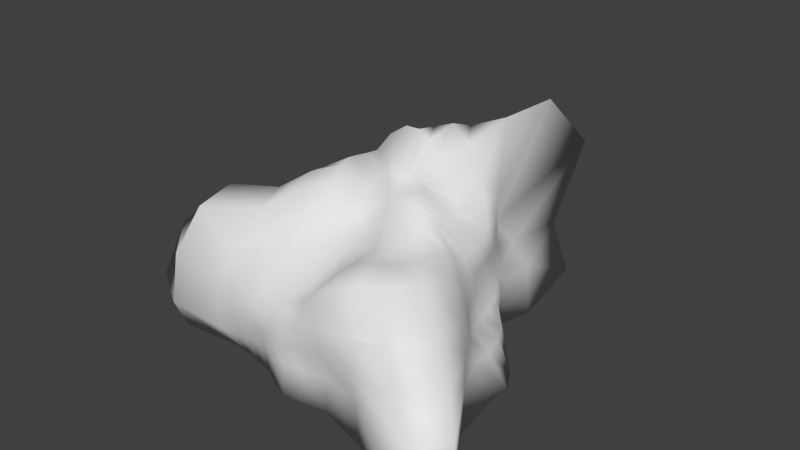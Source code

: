 # Source: Rock_3.blend  (saved by Blender 2.69.0; exported with 4.5.12 LTS)
import bpy
from mathutils import Matrix  # noqa: F401  (used for matrix-valued properties, if any)

bpy.ops.wm.read_factory_settings(use_empty=True)
scene = bpy.context.scene
scene.name = 'Scene'

# ---- collections
col_collection_1 = bpy.data.collections.new('Collection 1'); scene.collection.children.link(col_collection_1)

# ---- world
world_world = bpy.data.worlds.new('World'); scene.world = world_world
world_world.color = (0.05088, 0.05088, 0.05088)
world_world.use_sun_shadow = False
world_world.sun_shadow_jitter_overblur = 0.0
world_world.cycles.sampling_method = 'MANUAL'
world_world.cycles.sample_map_resolution = 256

# ---- meshes
me_sphere = bpy.data.meshes.new('Sphere')
me_sphere.from_pydata([(-0.2084, -0.1355, 1.789), (-0.6719, -0.02645, 1.994), (-1.059, 0.03341, 1.828), (-1.287, -0.01155, 1.419), (-1.58, -0.0374, 1.095), (-1.796, -0.04845, 0.7446), (-2.093, -0.0605, 0.2596), (-2.268, -0.008453, -0.1522), (-0.2119, -0.07199, 1.845), (-0.7147, 0.1307, 2.025), (-1.026, 0.2138, 1.774), (-1.12, 0.1927, 1.271), (-1.355, 0.2103, 0.9341), (-1.59, 0.3025, 0.6526), (-1.781, 0.3961, 0.3008), (-2.04, 0.4982, -0.1522), (-0.2026, -0.0102, 1.899), (-0.695, 0.2594, 2.015), (-0.9531, 0.3674, 1.747), (-1.052, 0.4099, 1.477), (-1.08, 0.4002, 1.009), (-1.284, 0.5055, 0.7052), (-1.557, 0.6857, 0.4794), (-1.649, 0.7387, -0.1522), (-0.1804, 0.04535, 1.943), (-0.6325, 0.3605, 2.025), (-0.836, 0.5087, 1.902), (-0.8351, 0.566, 1.341), (-0.889, 0.6319, 0.9669), (-1.126, 0.7685, 0.6962), (-1.379, 0.9187, 0.4729), (-1.45, 0.9938, -0.1522), (-0.1456, 0.09203, 1.977), (-0.5373, 0.4383, 2.063), (-0.702, 0.6374, 1.891), (-0.6504, 0.7147, 1.289), (-0.7409, 0.8504, 0.9632), (-0.996, 1.049, 0.7652), (-1.19, 1.161, 0.4714), (-1.219, 1.228, -0.1522), (-0.09374, 0.1272, 1.999), (-0.3647, 0.4906, 2.305), (-0.557, 0.7594, 1.899), (-0.4801, 0.8587, 1.305), (-0.5996, 1.068, 0.9691), (-0.8303, 1.304, 0.8105), (-0.9748, 1.452, 0.4486), (-1.027, 1.526, -0.1522), (-0.02022, 0.1489, 2.005), (-0.1734, 0.5547, 2.44), (-0.3888, 0.913, 2.021), (-0.3178, 1.042, 1.404), (-0.428, 1.279, 1.024), (-0.6399, 1.561, 0.8472), (-0.7011, 1.7, 0.4978), (-0.7501, 1.688, -0.1522), (0.07161, 0.1583, 1.998), (-0.005154, 0.5883, 2.43), (-0.1387, 1.047, 2.284), (-0.214, 1.383, 1.738), (-0.2674, 1.633, 1.355), (-0.3791, 1.845, 0.9305), (-0.3882, 1.999, 0.5247), (-0.2974, 1.962, -0.1522), (0.1678, 0.1575, 1.993), (0.1667, 0.576, 2.314), (0.1365, 1.059, 2.393), (0.002143, 1.613, 2.157), (-0.03488, 2.144, 1.762), (0.0034, 2.947, 1.431), (0.1292, 2.687, 0.5752), (0.09597, 3.106, -0.1522), (0.2611, 0.1468, 1.998), (0.3314, 0.5218, 2.137), (0.4654, 0.9348, 2.222), (0.5215, 1.62, 2.395), (0.5067, 2.618, 2.34), (0.6475, 3.344, 1.563), (0.6027, 2.753, 0.5444), (0.7858, 2.87, -0.1522), (0.3515, 0.1257, 2.008), (0.4953, 0.456, 1.996), (0.7766, 0.7472, 1.95), (0.839, 1.046, 1.666), (0.6539, 1.261, 1.142), (0.7729, 1.515, 0.8006), (0.9261, 1.648, 0.465), (1.031, 1.577, -0.1522), (0.4392, 0.0933, 2.012), (0.7028, 0.3879, 1.781), (0.9555, 0.6143, 1.829), (1.012, 0.7912, 1.507), (0.9341, 0.9605, 1.034), (0.9224, 1.088, 0.7306), (0.9249, 1.109, 0.4764), (0.9184, 1.107, -0.1522), (0.517, 0.04758, 2.013), (0.8247, 0.2964, 1.705), (1.09, 0.5023, 1.535), (1.08, 0.628, 1.186), (1.009, 0.7432, 0.9683), (1.045, 0.8391, 0.7059), (1.067, 0.8913, 0.4773), (1.035, 0.9167, -0.1522), (0.572, -0.003908, 2.011), (0.8868, 0.1988, 1.65), (1.127, 0.3822, 1.453), (1.102, 0.4904, 1.115), (1.064, 0.5691, 0.7412), (1.126, 0.6493, 0.5012), (1.142, 0.6898, 0.4616), (1.165, 0.7412, -0.1522), (0.6051, -0.05891, 2.009), (0.9085, 0.1075, 1.64), (1.143, 0.2551, 1.417), (1.137, 0.3351, 1.09), (1.106, 0.3826, 0.7451), (1.188, 0.4569, 0.4752), (1.33, 0.5313, 0.2687), (1.399, 0.5746, -0.1522), (0.6197, -0.1174, 2.003), (0.9101, 0.01691, 1.659), (1.145, 0.1236, 1.404), (1.188, 0.1619, 1.106), (1.157, 0.1621, 0.7595), (1.238, 0.2116, 0.4833), (1.45, 0.2885, 0.2623), (1.629, 0.2967, -0.1522), (0.6156, -0.1786, 1.986), (0.8952, -0.0874, 1.705), (1.121, -0.02073, 1.39), (1.249, -0.0217, 1.131), (1.283, -0.09456, 0.8078), (1.369, -0.1055, 0.5428), (1.545, -0.03571, 0.2803), (1.794, 0.008647, -0.1522), (0.5927, -0.2401, 1.948), (0.8816, -0.2195, 1.761), (1.136, -0.2105, 1.46), (1.282, -0.2452, 1.154), (1.441, -0.3212, 0.8919), (1.511, -0.3708, 0.6141), (1.568, -0.3268, 0.3025), (1.769, -0.2699, -0.1522), (0.5516, -0.2992, 1.89), (0.846, -0.3736, 1.748), (1.16, -0.5102, 1.64), (1.489, -0.6522, 1.416), (1.68, -0.7419, 1.069), (1.842, -0.898, 0.7713), (1.893, -0.9754, 0.4424), (1.881, -0.9909, -0.1522), (0.4986, -0.3511, 1.826), (0.7573, -0.5311, 1.639), (1.028, -0.7899, 1.601), (1.413, -1.116, 1.627), (1.874, -1.441, 1.274), (2.34, -1.868, 1.033), (2.569, -2.038, 0.6976), (2.586, -2.115, -0.1522), (0.4397, -0.3905, 1.767), (0.6425, -0.6568, 1.545), (0.8747, -1.001, 1.576), (1.123, -1.404, 1.594), (1.424, -1.686, 1.159), (1.932, -2.161, 0.9802), (2.269, -2.404, 0.6962), (2.099, -2.391, -0.1522), (0.3747, -0.4156, 1.715), (0.5327, -0.7274, 1.505), (0.7217, -1.152, 1.624), (0.8621, -1.554, 1.561), (0.9813, -1.777, 1.094), (1.046, -1.865, 0.7484), (1.116, -1.847, 0.429), (1.158, -1.847, -0.1522), (0.3001, -0.4281, 1.667), (0.418, -0.7378, 1.487), (0.5454, -1.198, 1.592), (0.4967, -1.661, 1.446), (0.4803, -1.771, 0.979), (0.4952, -1.713, 0.6429), (0.4967, -1.644, 0.315), (0.4906, -1.644, -0.1522), (0.2173, -0.4306, 1.626), (0.262, -0.713, 1.441), (0.2577, -1.143, 1.322), (0.1461, -1.565, 1.138), (0.1119, -1.72, 0.8589), (0.1266, -1.702, 0.5819), (0.1293, -1.668, 0.2719), (0.1262, -1.696, -0.1522), (0.1321, -0.4269, 1.591), (0.06283, -0.7405, 1.414), (0.02534, -1.141, 1.215), (-0.0718, -1.584, 1.036), (-0.1045, -1.696, 0.8063), (-0.1075, -1.709, 0.5586), (-0.116, -1.693, 0.2607), (-0.1189, -1.714, -0.1522), (0.05003, -0.4145, 1.572), (-0.07783, -0.7436, 1.42), (-0.1373, -1.146, 1.205), (-0.2426, -1.559, 1.001), (-0.2869, -1.676, 0.782), (-0.3134, -1.688, 0.5379), (-0.3289, -1.662, 0.2577), (-0.3254, -1.635, -0.1522), (-0.01626, -0.3908, 1.576), (-0.182, -0.7186, 1.447), (-0.2858, -1.106, 1.243), (-0.3994, -1.489, 1.007), (-0.4624, -1.649, 0.7724), (-0.5058, -1.64, 0.5278), (-0.5276, -1.575, 0.2506), (-0.5202, -1.52, -0.1522), (-0.07153, -0.3619, 1.596), (-0.2711, -0.6597, 1.497), (-0.4262, -1.006, 1.318), (-0.5626, -1.392, 1.067), (-0.6604, -1.615, 0.8127), (-0.7154, -1.633, 0.5256), (-0.7422, -1.544, 0.2323), (-0.7299, -1.449, -0.1522), (-0.1183, -0.3291, 1.626), (-0.3597, -0.5653, 1.593), (-0.5682, -0.8818, 1.433), (-0.7654, -1.227, 1.211), (-0.9019, -1.5, 0.9077), (-0.983, -1.595, 0.5544), (-1.001, -1.52, 0.1799), (-0.9979, -1.386, -0.1522), (-0.1539, -0.2917, 1.661), (-0.4534, -0.4692, 1.724), (-0.7181, -0.722, 1.571), (-1.029, -1.049, 1.385), (-1.336, -1.286, 1.112), (-1.396, -1.484, 0.643), (-1.395, -1.489, 0.124), (-1.308, -1.353, -0.1522), (0.1827, -0.1732, 1.881), (-0.1792, -0.2476, 1.697), (-0.5394, -0.3456, 1.833), (-0.8967, -0.5174, 1.791), (-1.291, -0.8191, 1.521), (-1.967, -1.187, 1.477), (-2.216, -1.417, 0.8341), (-2.333, -1.44, 0.09979), (-2.122, -1.413, -0.1522), (-0.1963, -0.1951, 1.739), (-0.6083, -0.1882, 1.917), (-1.027, -0.2087, 1.867), (-1.426, -0.3655, 1.594), (-2.101, -0.5604, 1.509), (-2.654, -0.9088, 0.9338), (-2.99, -1.019, 0.1077), (-2.752, -1.081, -0.1522)], [], [(7, 6, 14, 15), (5, 4, 12, 13), (3, 2, 10, 11), (1, 0, 8, 9), (6, 5, 13, 14), (4, 3, 11, 12), (2, 1, 9, 10), (12, 11, 19, 20), (10, 9, 17, 18), (15, 14, 22, 23), (13, 12, 20, 21), (11, 10, 18, 19), (9, 8, 16, 17), (14, 13, 21, 22), (20, 19, 27, 28), (18, 17, 25, 26), (23, 22, 30, 31), (21, 20, 28, 29), (19, 18, 26, 27), (17, 16, 24, 25), (22, 21, 29, 30), (28, 27, 35, 36), (26, 25, 33, 34), (31, 30, 38, 39), (29, 28, 36, 37), (27, 26, 34, 35), (25, 24, 32, 33), (30, 29, 37, 38), (36, 35, 43, 44), (34, 33, 41, 42), (39, 38, 46, 47), (37, 36, 44, 45), (35, 34, 42, 43), (33, 32, 40, 41), (38, 37, 45, 46), (44, 43, 51, 52), (42, 41, 49, 50), (47, 46, 54, 55), (45, 44, 52, 53), (43, 42, 50, 51), (41, 40, 48, 49), (46, 45, 53, 54), (52, 51, 59, 60), (50, 49, 57, 58), (55, 54, 62, 63), (53, 52, 60, 61), (51, 50, 58, 59), (49, 48, 56, 57), (54, 53, 61, 62), (60, 59, 67, 68), (58, 57, 65, 66), (63, 62, 70, 71), (61, 60, 68, 69), (59, 58, 66, 67), (57, 56, 64, 65), (62, 61, 69, 70), (68, 67, 75, 76), (66, 65, 73, 74), (71, 70, 78, 79), (69, 68, 76, 77), (67, 66, 74, 75), (65, 64, 72, 73), (70, 69, 77, 78), (76, 75, 83, 84), (74, 73, 81, 82), (79, 78, 86, 87), (77, 76, 84, 85), (75, 74, 82, 83), (73, 72, 80, 81), (78, 77, 85, 86), (84, 83, 91, 92), (82, 81, 89, 90), (87, 86, 94, 95), (85, 84, 92, 93), (83, 82, 90, 91), (81, 80, 88, 89), (86, 85, 93, 94), (92, 91, 99, 100), (90, 89, 97, 98), (95, 94, 102, 103), (93, 92, 100, 101), (91, 90, 98, 99), (89, 88, 96, 97), (94, 93, 101, 102), (100, 99, 107, 108), (98, 97, 105, 106), (103, 102, 110, 111), (101, 100, 108, 109), (99, 98, 106, 107), (97, 96, 104, 105), (102, 101, 109, 110), (108, 107, 115, 116), (106, 105, 113, 114), (111, 110, 118, 119), (109, 108, 116, 117), (107, 106, 114, 115), (105, 104, 112, 113), (110, 109, 117, 118), (116, 115, 123, 124), (114, 113, 121, 122), (119, 118, 126, 127), (117, 116, 124, 125), (115, 114, 122, 123), (113, 112, 120, 121), (118, 117, 125, 126), (124, 123, 131, 132), (122, 121, 129, 130), (127, 126, 134, 135), (125, 124, 132, 133), (123, 122, 130, 131), (121, 120, 128, 129), (126, 125, 133, 134), (132, 131, 139, 140), (130, 129, 137, 138), (135, 134, 142, 143), (133, 132, 140, 141), (131, 130, 138, 139), (129, 128, 136, 137), (134, 133, 141, 142), (140, 139, 147, 148), (138, 137, 145, 146), (143, 142, 150, 151), (141, 140, 148, 149), (139, 138, 146, 147), (137, 136, 144, 145), (142, 141, 149, 150), (148, 147, 155, 156), (146, 145, 153, 154), (151, 150, 158, 159), (149, 148, 156, 157), (147, 146, 154, 155), (145, 144, 152, 153), (150, 149, 157, 158), (156, 155, 163, 164), (154, 153, 161, 162), (159, 158, 166, 167), (157, 156, 164, 165), (155, 154, 162, 163), (153, 152, 160, 161), (158, 157, 165, 166), (164, 163, 171, 172), (162, 161, 169, 170), (167, 166, 174, 175), (165, 164, 172, 173), (163, 162, 170, 171), (161, 160, 168, 169), (166, 165, 173, 174), (172, 171, 179, 180), (170, 169, 177, 178), (175, 174, 182, 183), (173, 172, 180, 181), (171, 170, 178, 179), (169, 168, 176, 177), (174, 173, 181, 182), (180, 179, 187, 188), (178, 177, 185, 186), (183, 182, 190, 191), (181, 180, 188, 189), (179, 178, 186, 187), (177, 176, 184, 185), (182, 181, 189, 190), (188, 187, 195, 196), (186, 185, 193, 194), (191, 190, 198, 199), (189, 188, 196, 197), (187, 186, 194, 195), (185, 184, 192, 193), (190, 189, 197, 198), (196, 195, 203, 204), (194, 193, 201, 202), (199, 198, 206, 207), (197, 196, 204, 205), (195, 194, 202, 203), (193, 192, 200, 201), (198, 197, 205, 206), (204, 203, 211, 212), (202, 201, 209, 210), (207, 206, 214, 215), (205, 204, 212, 213), (203, 202, 210, 211), (201, 200, 208, 209), (206, 205, 213, 214), (212, 211, 219, 220), (210, 209, 217, 218), (215, 214, 222, 223), (213, 212, 220, 221), (211, 210, 218, 219), (209, 208, 216, 217), (214, 213, 221, 222), (220, 219, 227, 228), (218, 217, 225, 226), (223, 222, 230, 231), (221, 220, 228, 229), (219, 218, 226, 227), (217, 216, 224, 225), (222, 221, 229, 230), (228, 227, 235, 236), (226, 225, 233, 234), (231, 230, 238, 239), (229, 228, 236, 237), (227, 226, 234, 235), (225, 224, 232, 233), (230, 229, 237, 238), (236, 235, 244, 245), (234, 233, 242, 243), (239, 238, 247, 248), (237, 236, 245, 246), (235, 234, 243, 244), (233, 232, 241, 242), (238, 237, 246, 247), (245, 244, 252, 253), (243, 242, 250, 251), (248, 247, 255, 256), (246, 245, 253, 254), (244, 243, 251, 252), (242, 241, 249, 250), (247, 246, 254, 255), (0, 240, 8), (8, 240, 16), (16, 240, 24), (24, 240, 32), (32, 240, 40), (40, 240, 48), (48, 240, 56), (56, 240, 64), (64, 240, 72), (72, 240, 80), (80, 240, 88), (88, 240, 96), (96, 240, 104), (104, 240, 112), (112, 240, 120), (120, 240, 128), (128, 240, 136), (136, 240, 144), (144, 240, 152), (152, 240, 160), (160, 240, 168), (168, 240, 176), (176, 240, 184), (184, 240, 192), (192, 240, 200), (200, 240, 208), (208, 240, 216), (216, 240, 224), (224, 240, 232), (232, 240, 241), (241, 240, 249), (253, 252, 3, 4), (251, 250, 1, 2), (249, 240, 0), (256, 255, 6, 7), (254, 253, 4, 5), (252, 251, 2, 3), (250, 249, 0, 1), (15, 23, 31, 39, 47, 55, 63, 71, 79, 87, 95, 103, 111, 119, 127, 135, 143, 151, 159, 167, 175, 183, 191, 199, 207, 215, 223, 231, 239, 248, 256, 7), (255, 254, 5, 6)])
me_sphere.polygons.foreach_set('use_smooth', [True] * 257)
me_sphere.use_remesh_preserve_volume = False
me_sphere.use_remesh_preserve_attributes = False
me_sphere.use_mirror_vertex_groups = False
me_sphere.update()

# ---- objects
ob_sphere = bpy.data.objects.new('Sphere', me_sphere)

# ---- transforms, parenting, visibility, modifiers, constraints
ob_sphere.location = (0.03281, 0.4064, 0.008848)
ob_sphere.scale = (1.416, 1.416, 1.416)
ob_sphere.lineart.crease_threshold = 0.0

# ---- collection membership
col_collection_1.objects.link(ob_sphere)

# ---- scene / render settings (as saved in the file)
scene.frame_start = 1; scene.frame_end = 250; scene.frame_set(1)
scene.render.engine = 'BLENDER_EEVEE_NEXT'
scene.render.image_settings.compression = 90
scene.render.resolution_percentage = 50
scene.render.dither_intensity = 0.0
scene.cycles.use_denoising = False
scene.cycles.samples = 10
scene.cycles.sampling_pattern = 'TABULATED_SOBOL'
scene.cycles.light_sampling_threshold = 0.0
scene.cycles.use_adaptive_sampling = False
scene.cycles.use_light_tree = False
scene.cycles.blur_glossy = 0.0
scene.cycles.volume_bounces = 1
scene.cycles.pixel_filter_type = 'GAUSSIAN'
scene.cycles.sample_clamp_indirect = 0.0
scene.view_settings.view_transform = 'Standard'
bpy.context.view_layer.update()

# ---- added for rendering (the .blend has no active camera and no usable light): camera, sun
cam_auto = bpy.data.cameras.new('AutoCamera')
cam_auto.lens = 50.0
cam_auto.sensor_width = 36.0
cam_auto.clip_end = 1000.0
ob_auto_camera = bpy.data.objects.new('AutoCamera', cam_auto)
scene.collection.objects.link(ob_auto_camera)
ob_auto_camera.location = (10.7717, -12.1575, 10.4479)
ob_auto_camera.rotation_euler = (1.09748, -7.21219e-08, 0.694738)
scene.camera = ob_auto_camera
light_auto_sun = bpy.data.lights.new('AutoSun', 'SUN')
light_auto_sun.energy = 3.0
light_auto_sun.angle = 0.0523599
ob_auto_sun = bpy.data.objects.new('AutoSun', light_auto_sun)
scene.collection.objects.link(ob_auto_sun)
ob_auto_sun.rotation_euler = (0.872665, 0.174533, 0.523599)
bpy.context.view_layer.update()
